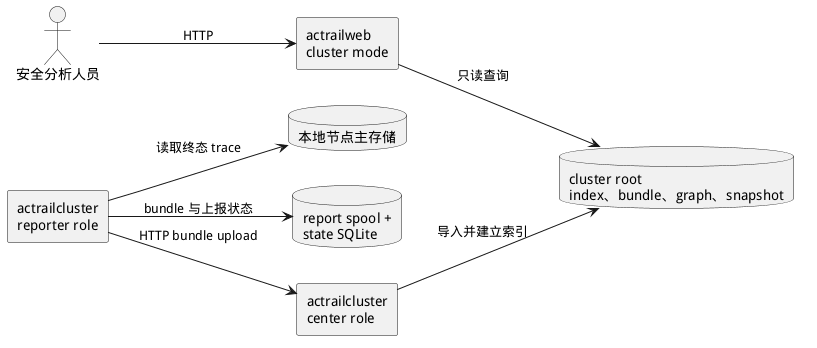

The diagram above was rendered by PlantUML. Its source (embedded in the PNG):
@startuml
skinparam backgroundColor white
skinparam shadowing false
skinparam componentStyle rectangle
skinparam defaultFontName "WenQuanYi Micro Hei"
left to right direction

actor "安全分析人员" as User
database "本地节点主存储" as MainDb
component "actrailcluster\nreporter role" as Reporter
database "report spool +\nstate SQLite" as ReportState
component "actrailcluster\ncenter role" as Center
database "cluster root\nindex、bundle、graph、snapshot" as ClusterRoot
component "actrailweb\ncluster mode" as ClusterWeb

Reporter --> MainDb : 读取终态 trace
Reporter --> ReportState : bundle 与上报状态
Reporter --> Center : HTTP bundle upload
Center --> ClusterRoot : 导入并建立索引
ClusterWeb --> ClusterRoot : 只读查询
User --> ClusterWeb : HTTP
@enduml